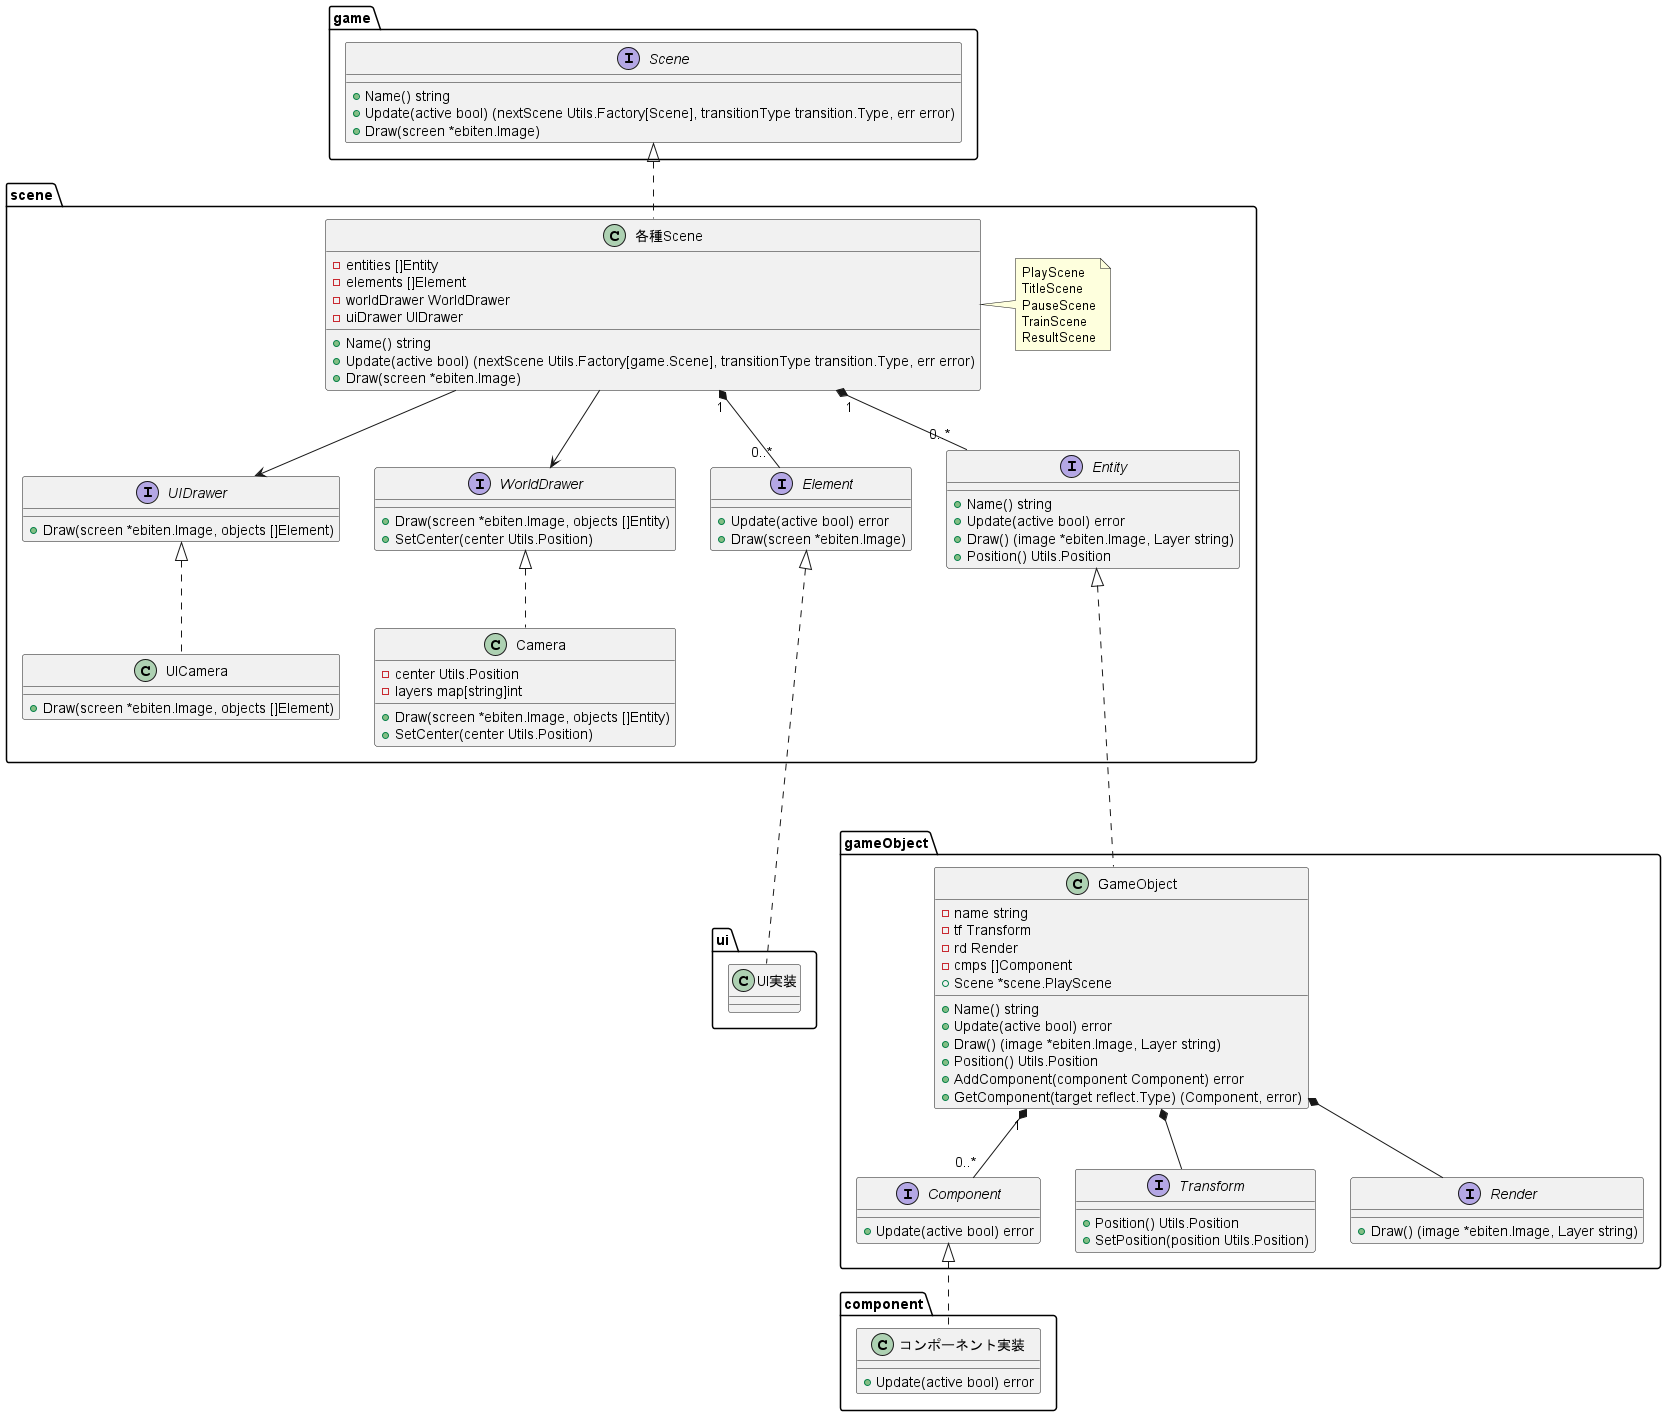

The diagram above was rendered by PlantUML. Its source (embedded in the PNG):
@startuml Scene_class_diagram

top to bottom direction

package game {
    interface Scene {
        + Name() string
        + Update(active bool) (nextScene Utils.Factory[Scene], transitionType transition.Type, err error)
        + Draw(screen *ebiten.Image)
    }
}

package scene {
    interface WorldDrawer {
        + Draw(screen *ebiten.Image, objects []Entity)
        + SetCenter(center Utils.Position)
    }

    interface UIDrawer {
        + Draw(screen *ebiten.Image, objects []Element)
    }

    interface Element {
        + Update(active bool) error
        + Draw(screen *ebiten.Image)
    }

    interface Entity {
        + Name() string
        + Update(active bool) error
        + Draw() (image *ebiten.Image, Layer string)
        + Position() Utils.Position
    }

    class "各種Scene" as HogeScene {
        - entities []Entity
        - elements []Element
        - worldDrawer WorldDrawer
        - uiDrawer UIDrawer
        + Name() string
        + Update(active bool) (nextScene Utils.Factory[game.Scene], transitionType transition.Type, err error)
        + Draw(screen *ebiten.Image)
    }

    note right of HogeScene
    PlayScene
    TitleScene
    PauseScene
    TrainScene
    ResultScene
    end note


    class Camera {
        - center Utils.Position
        - layers map[string]int
        + Draw(screen *ebiten.Image, objects []Entity)
        + SetCenter(center Utils.Position)
    }

    class UICamera {
        + Draw(screen *ebiten.Image, objects []Element)
    }
}

package gameObject {
    class GameObject {
        - name string
        - tf Transform
        - rd Render
        - cmps []Component
        + Scene *scene.PlayScene
        + Name() string
        + Update(active bool) error
        + Draw() (image *ebiten.Image, Layer string)
        + Position() Utils.Position
        + AddComponent(component Component) error
        + GetComponent(target reflect.Type) (Component, error)
    }

    interface Transform {
        + Position() Utils.Position
        + SetPosition(position Utils.Position)
    }

    interface Render {
        + Draw() (image *ebiten.Image, Layer string)
    }

    interface Component {
        + Update(active bool) error
    }
}

package component {
    class "コンポーネント実装" as CompImpl {
        + Update(active bool) error
    }
}

package ui {
    class "UI実装" as UIImpl
}

scene.HogeScene .up.|> game.Scene

scene.HogeScene "1" *-down- "0..*" scene.Entity
scene.HogeScene "1" *-down- "0..*" scene.Element
scene.HogeScene -down-> scene.WorldDrawer
scene.HogeScene -down-> scene.UIDrawer

scene.Camera .up.|> scene.WorldDrawer
scene.UICamera .up.|> scene.UIDrawer

gameObject.GameObject ..up..|> scene.Entity
gameObject.GameObject *-down- gameObject.Transform
gameObject.GameObject *-down- gameObject.Render
gameObject.GameObject "1" *-down- "0..*" gameObject.Component

component.CompImpl .up.|> gameObject.Component

ui.UIImpl ..up..|> scene.Element

@enduml